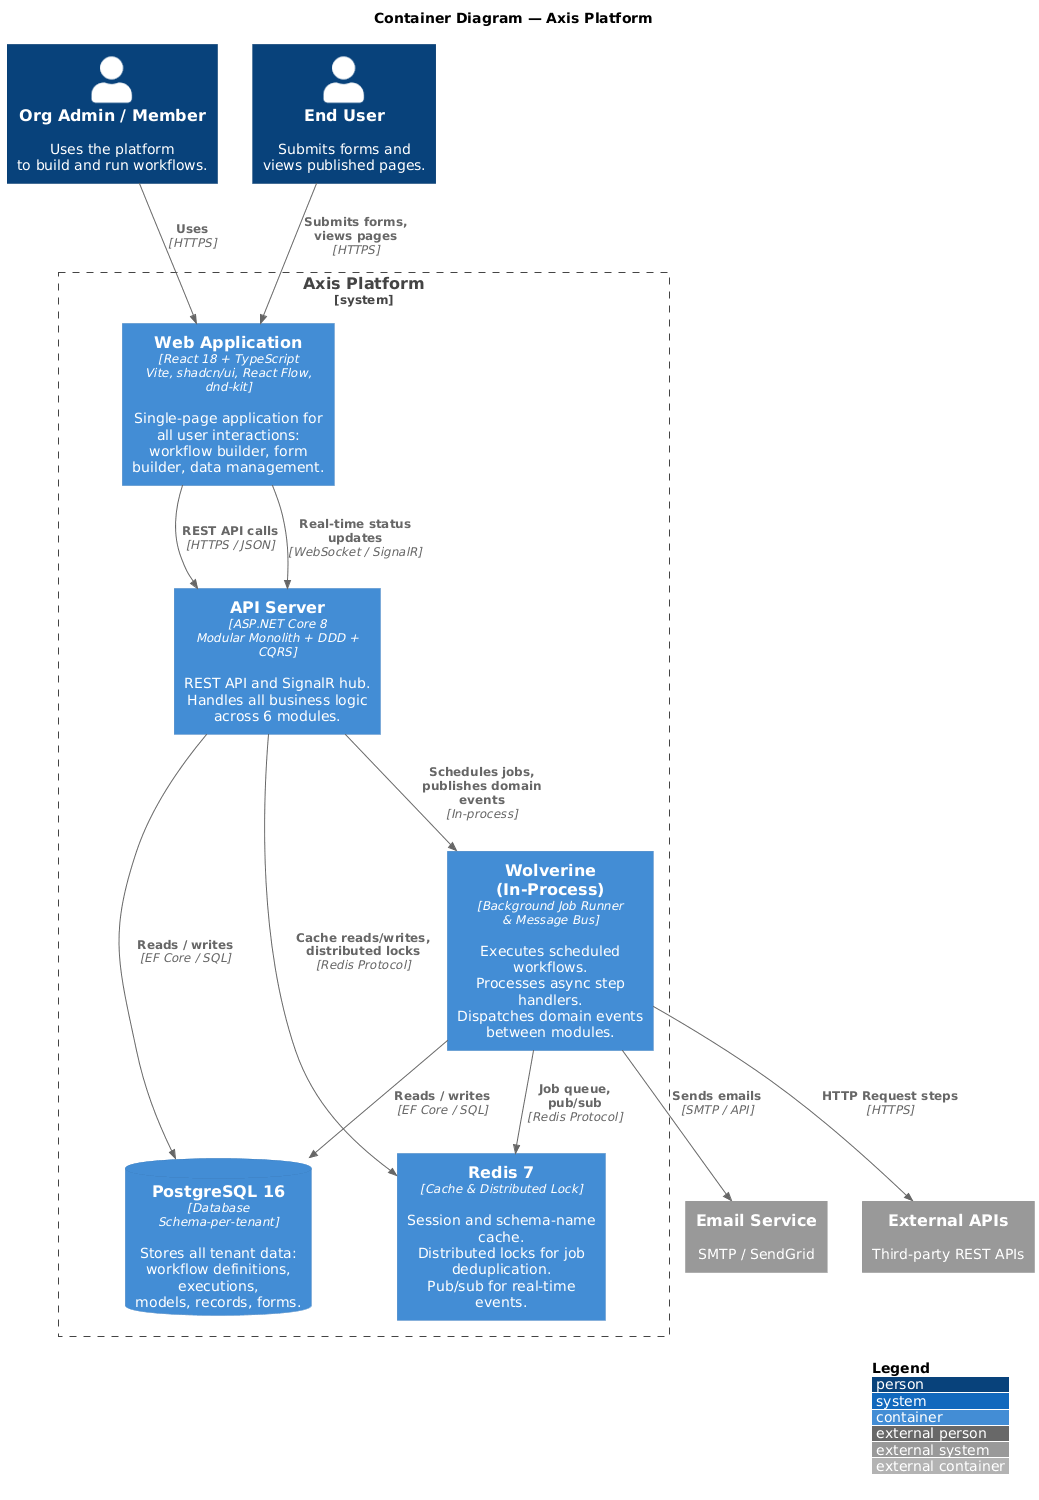

The diagram above was rendered by PlantUML. Its source (embedded in the PNG):
@startuml container-diagram
!include <C4/C4_Container>

LAYOUT_WITH_LEGEND()

title Container Diagram — Axis Platform

Person(orgAdmin, "Org Admin / Member", "Uses the platform\nto build and run workflows.")
Person(endUser, "End User", "Submits forms and\nviews published pages.")

System_Boundary(axis, "Axis Platform") {
    Container(webApp, "Web Application", "React 18 + TypeScript\nVite, shadcn/ui, React Flow, dnd-kit", "Single-page application for all user interactions:\nworkflow builder, form builder, data management.")

    Container(api, "API Server", "ASP.NET Core 8\nModular Monolith + DDD + CQRS", "REST API and SignalR hub.\nHandles all business logic across 6 modules.")

    ContainerDb(postgres, "PostgreSQL 16", "Database\nSchema-per-tenant", "Stores all tenant data:\nworkflow definitions, executions,\nmodels, records, forms.")

    Container(redis, "Redis 7", "Cache & Distributed Lock", "Session and schema-name cache.\nDistributed locks for job deduplication.\nPub/sub for real-time events.")

    Container(wolverine, "Wolverine\n(In-Process)", "Background Job Runner\n& Message Bus", "Executes scheduled workflows.\nProcesses async step handlers.\nDispatches domain events between modules.")
}

System_Ext(emailService, "Email Service", "SMTP / SendGrid")
System_Ext(externalApis, "External APIs", "Third-party REST APIs")

Rel(orgAdmin, webApp, "Uses", "HTTPS")
Rel(endUser, webApp, "Submits forms,\nviews pages", "HTTPS")
Rel(webApp, api, "REST API calls", "HTTPS / JSON")
Rel(webApp, api, "Real-time status updates", "WebSocket / SignalR")
Rel(api, postgres, "Reads / writes", "EF Core / SQL")
Rel(api, redis, "Cache reads/writes,\ndistributed locks", "Redis Protocol")
Rel(api, wolverine, "Schedules jobs,\npublishes domain events", "In-process")
Rel(wolverine, postgres, "Reads / writes", "EF Core / SQL")
Rel(wolverine, redis, "Job queue,\npub/sub", "Redis Protocol")
Rel(wolverine, emailService, "Sends emails", "SMTP / API")
Rel(wolverine, externalApis, "HTTP Request steps", "HTTPS")

@enduml